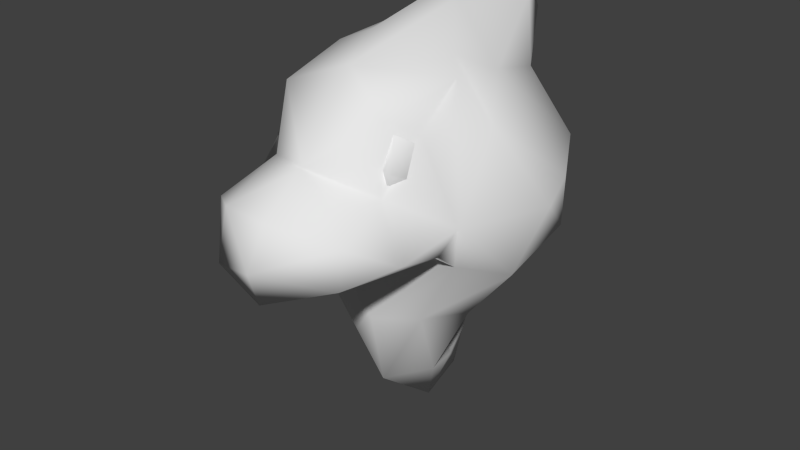 # Source: Lvl2Slime_lowpoly.blend  (saved by Blender 2.70.0; exported with 4.5.12 LTS)
import bpy
from mathutils import Matrix  # noqa: F401  (used for matrix-valued properties, if any)

bpy.ops.wm.read_factory_settings(use_empty=True)
scene = bpy.context.scene
scene.name = 'Scene'

# ---- collections
col_collection_1 = bpy.data.collections.new('Collection 1'); scene.collection.children.link(col_collection_1)

# ---- world
world_world = bpy.data.worlds.new('World'); scene.world = world_world
world_world.color = (0.05088, 0.05088, 0.05088)
world_world.use_sun_shadow = False
world_world.sun_shadow_jitter_overblur = 0.0
world_world.cycles.sampling_method = 'MANUAL'
world_world.cycles.sample_map_resolution = 256

# ---- meshes
me_zbrush_defualt_group_001 = bpy.data.meshes.new('ZBrush_defualt_group.001')
me_zbrush_defualt_group_001.from_pydata([(0.3639, 0.2946, 0.343), (0.2724, 0.6624, 0.474), (0.1178, 0.5049, 0.6961), (0.1998, 0.186, 0.5779), (0.3257, 0.2334, 0.635), (0.3809, 0.6047, 0.6092), (0.4245, 0.4219, 0.6916), (0.3899, 0.542, 0.3135), (0.4453, 0.2931, 0.4357), (-0.3782, 0.3465, 0.3208), (-0.157, 0.6168, 0.6391), (-0.1275, 0.3446, 0.6785), (-0.252, 0.1877, 0.5003), (-0.2459, 0.4516, 0.7377), (-0.2865, 0.2638, 0.6733), (-0.368, 0.6332, 0.5724), (-0.4585, 0.4037, 0.633), (-0.4022, 0.2412, 0.5187), (-0.3515, 0.6051, 0.3608), (-0.4795, 0.4259, 0.4056), (-0.2216, 0.2565, 1.254), (0.1092, 0.2729, 1.297), (-0.3637, -0.1551, 1.213), (0.04368, -0.01246, 1.375), (0.4623, 0.1674, 1.104), (-0.003554, -0.2636, 1.262), (0.05195, 0.4489, 0.9577), (-0.505, -0.05406, 1.008), (-0.4781, 0.1663, 1.064), (0.4453, -0.08032, 1.121), (-0.2996, 0.3763, 0.7976), (-0.5823, -0.02339, 0.8089), (-0.0008867, 0.8834, 0.5137), (0.3819, 0.2759, 0.7068), (0.3701, 0.6955, 0.6698), (0.5865, -0.02332, 0.7888), (-0.3806, 0.7393, 0.6141), (-0.4153, 0.3368, 0.5091), (-0.6868, 0.09265, 0.5705), (0.718, 0.1188, 0.4806), (-0.1373, -0.04569, 0.4586), (-0.4658, 0.6613, 0.2766), (0.4008, 0.5506, 0.418), (0.1553, -0.04714, 0.4514), (0.463, 0.8187, 0.1851), (-0.7278, 0.3787, 0.2411), (-0.595, -0.1089, 0.4232), (0.5726, -0.1082, 0.4594), (0.08263, -0.6892, 0.4639), (0.3602, -0.6481, 0.3399), (0.03828, -1.222, 0.3096), (-0.4784, 0.8164, 0.07253), (0.67, 0.5954, 0.1371), (-0.4735, -0.23, 0.3323), (0.1262, -0.1936, 0.3362), (0.5791, -0.2253, 0.3216), (-0.3202, -0.6384, 0.3676), (-0.3858, -0.7957, 0.08367), (-0.1875, -1.231, 0.1367), (-0.7984, -0.2991, 0.07526), (0.797, -0.3095, 0.06822), (0.06425, -1.56, -0.1217), (0.3217, 0.8745, 0.02151), (-0.9246, 0.2058, -0.02638), (0.3935, -0.7885, -0.08636), (0.09335, 1.087, -0.2911), (-0.09188, 1.088, -0.2857), (-0.3072, 0.8911, -0.0007229), (0.9297, 0.1106, -0.07979), (0.1981, -1.238, 0.006385), (-0.1705, -1.263, -0.1556), (0.4411, 0.7482, -0.228), (-0.2715, -0.9363, -0.1332), (0.1362, -1.281, -0.255), (-0.0671, -1.562, -0.1648), (0.1318, -0.994, -0.1845), (-0.09426, -1.021, -0.1981), (-0.06552, -1.21, -0.3219), (0.05346, -1.456, -0.4087), (-0.7086, 0.2586, -0.6581), (0.868, 0.1932, -0.3264), (-0.7546, -0.3113, -0.4295), (0.7351, -0.2442, -0.5333), (0.04331, -1.168, -0.5464), (0.144, 0.9758, -0.9577), (-0.3025, 0.5718, -0.7968), (-0.3287, -0.339, -0.7848), (-0.01386, -1.103, -0.7063), (-0.08541, -1.27, -0.4538), (-0.1825, 1.001, -0.6186), (-0.6189, -0.1879, -0.711), (0.1164, 0.8657, -1.107), (0.3239, 0.6146, -0.7407), (0.6646, 0.2783, -0.6873), (-0.3601, 0.07242, -0.9199), (0.2923, -0.3297, -0.821), (0.002492, -1.093, -0.7843), (-0.1136, 0.9117, -1.124), (0.3743, -0.03677, -0.9022), (0.01553, -0.1777, -0.926), (0.003092, 1.048, -1.17), (0.1059, 0.4903, -0.9198), (-0.02517, 0.2145, -0.9697)], [], [(3, 4, 2), (2, 5, 1), (2, 6, 5), (3, 8, 4), (6, 8, 7), (7, 1, 5), (3, 0, 8), (8, 0, 7), (12, 11, 14), (14, 17, 12), (16, 19, 17), (16, 15, 19), (15, 10, 18), (17, 9, 12), (19, 18, 9), (19, 15, 18), (21, 20, 23), (23, 29, 24), (20, 28, 22), (28, 27, 22), (24, 26, 21), (22, 40, 25), (30, 20, 26), (27, 28, 31), (33, 34, 26), (26, 24, 33), (31, 30, 37), (41, 30, 36), (42, 34, 33), (46, 27, 31), (47, 35, 29), (34, 42, 44), (31, 37, 45), (38, 46, 31), (51, 41, 36), (45, 37, 41), (42, 39, 44), (39, 52, 44), (39, 47, 55), (40, 53, 54), (47, 43, 54), (46, 59, 53), (53, 48, 54), (48, 55, 54), (56, 57, 58), (56, 58, 50), (67, 36, 32), (32, 44, 62), (59, 46, 38), (39, 55, 60), (55, 49, 60), (56, 59, 57), (50, 69, 49), (44, 52, 62), (45, 41, 51), (49, 69, 64), (50, 74, 61), (52, 68, 80), (80, 71, 52), (81, 57, 59), (70, 74, 58), (62, 71, 65), (79, 51, 89), (77, 76, 75), (70, 77, 88), (70, 88, 74), (74, 78, 61), (80, 93, 71), (79, 81, 63), (75, 82, 64), (77, 73, 83), (78, 83, 73), (92, 84, 71), (93, 92, 71), (76, 95, 75), (77, 87, 88), (88, 83, 78), (65, 89, 66), (89, 97, 85), (82, 93, 80), (75, 95, 82), (95, 98, 82), (83, 88, 87, 96), (101, 91, 92), (92, 93, 101), (101, 93, 98), (86, 90, 94), (98, 95, 99), (99, 95, 86), (100, 89, 84), (101, 85, 97), (97, 91, 101), (101, 102, 94), (101, 98, 102), (94, 102, 99), (2, 4, 6), (6, 4, 8), (5, 6, 7), (14, 11, 13), (11, 10, 13), (13, 10, 15), (14, 13, 16), (16, 13, 15), (17, 14, 16), (17, 19, 9), (23, 20, 22), (23, 24, 21), (23, 22, 25), (20, 21, 26), (23, 25, 29), (35, 24, 29), (25, 40, 29), (30, 28, 20), (43, 29, 40), (26, 32, 36), (36, 30, 26), (30, 31, 28), (35, 33, 24), (22, 27, 40), (26, 34, 32), (35, 39, 33), (27, 46, 40), (43, 47, 29), (44, 32, 34), (30, 41, 37), (39, 42, 33), (38, 31, 45), (47, 39, 35), (48, 53, 56), (55, 48, 49), (48, 56, 50), (63, 38, 45), (40, 46, 53), (43, 40, 54), (55, 47, 54), (48, 50, 49), (67, 51, 36), (63, 59, 38), (68, 39, 60), (56, 53, 59), (66, 67, 32), (63, 45, 51), (68, 52, 39), (60, 49, 64), (74, 50, 58), (69, 50, 61), (32, 65, 66), (62, 65, 32), (52, 71, 62), (57, 72, 58), (70, 58, 72), (89, 51, 67), (63, 51, 79), (59, 63, 81), (64, 69, 75), (72, 76, 70), (73, 75, 69), (73, 69, 61), (89, 67, 66), (82, 68, 60), (60, 64, 82), (57, 81, 72), (77, 70, 76), (73, 77, 75), (82, 80, 68), (86, 76, 72), (61, 78, 73), (74, 88, 78), (65, 71, 84), (85, 79, 89), (72, 81, 86), (87, 77, 83), (81, 79, 90), (90, 86, 81), (65, 84, 89), (91, 84, 92), (90, 79, 94), (82, 98, 93), (76, 86, 95), (96, 87, 83), (79, 85, 94), (86, 94, 99), (100, 97, 89), (85, 101, 94), (102, 98, 99), (84, 91, 100), (97, 100, 91)])
me_zbrush_defualt_group_001.polygons.foreach_set('use_smooth', [True] * 187)
_uv = me_zbrush_defualt_group_001.uv_layers.new(name='UVMap')
_uv.uv.foreach_set('vector', [0.04837, 0.915, 0.04475, 0.9263, 0.05827, 0.9563, 0.05827, 0.9563, 0.0417, 0.9609, 0.03776, 0.9778, 0.05827, 0.9563, 0.04318, 0.9445, 0.0417, 0.9609, 0.04837, 0.915, 0.03181, 0.9305, 0.04475, 0.9263, 0.04318, 0.9445, 0.03181, 0.9305, 0.02248, 0.9557, 0.02248, 0.9557, 0.03776, 0.9778, 0.0417, 0.9609, 0.04837, 0.915, 0.02421, 0.9239, 0.03181, 0.9305, 0.03181, 0.9305, 0.02421, 0.9239, 0.02248, 0.9557, 0.0402, 0.9121, 0.05969, 0.9325, 0.04816, 0.9285, 0.04816, 0.9285, 0.03702, 0.9254, 0.0402, 0.9121, 0.04053, 0.9433, 0.03014, 0.9439, 0.03702, 0.9254, 0.04053, 0.9433, 0.04016, 0.9634, 0.03014, 0.9439, 0.04016, 0.9634, 0.05328, 0.9685, 0.02737, 0.9681, 0.03702, 0.9254, 0.02185, 0.932, 0.0402, 0.9121, 0.03014, 0.9439, 0.02737, 0.9681, 0.02185, 0.932, 0.03014, 0.9439, 0.04016, 0.9634, 0.02737, 0.9681, 0.9689, 0.5006, 0.9685, 0.546, 0.9418, 0.5252, 0.9418, 0.5252, 0.9069, 0.4609, 0.9287, 0.4326, 0.4757, 0.545, 0.5298, 0.5266, 0.5317, 0.5656, 0.5298, 0.5266, 0.5651, 0.5338, 0.5317, 0.5656, 0.1686, 0.8515, 0.2598, 0.8472, 0.2193, 0.9075, 0.351, 0.4206, 0.2654, 0.326, 0.391, 0.374, 0.4924, 0.4577, 0.4757, 0.545, 0.4446, 0.49, 0.5651, 0.5338, 0.5298, 0.5266, 0.5721, 0.4811, 0.2073, 0.7753, 0.2707, 0.7589, 0.2598, 0.8472, 0.2598, 0.8472, 0.1686, 0.8515, 0.2073, 0.7753, 0.5721, 0.4811, 0.4924, 0.4577, 0.5288, 0.409, 0.06493, 0.8797, 0.08006, 0.8223, 0.09088, 0.8638, 0.2448, 0.7409, 0.2707, 0.7589, 0.2073, 0.7753, 0.2188, 0.3403, 0.3038, 0.4175, 0.2556, 0.4003, 0.8461, 0.3729, 0.8056, 0.4005, 0.7759, 0.3707, 0.07414, 0.7639, 0.1019, 0.7807, 0.08562, 0.822, 0.5721, 0.4811, 0.5288, 0.409, 0.5694, 0.3677, 0.2149, 0.389, 0.2188, 0.3403, 0.2556, 0.4003, 0.4951, 0.3134, 0.5113, 0.3654, 0.4735, 0.3787, 0.5694, 0.3677, 0.5288, 0.409, 0.5113, 0.3654, 0.2459, 0.7061, 0.1421, 0.722, 0.2881, 0.6744, 0.1421, 0.722, 0.22, 0.6386, 0.2881, 0.6744, 0.06286, 0.8039, 0.03273, 0.7839, 0.0385, 0.7598, 0.7236, 0.2871, 0.7093, 0.2286, 0.7972, 0.3014, 0.8461, 0.3729, 0.7804, 0.3293, 0.7972, 0.3014, 0.6782, 0.2133, 0.7097, 0.1644, 0.7093, 0.2286, 0.7093, 0.2286, 0.8079, 0.2202, 0.7972, 0.3014, 0.8079, 0.2202, 0.8636, 0.347, 0.7972, 0.3014, 0.306, 0.251, 0.2858, 0.2133, 0.3718, 0.152, 0.7535, 0.1785, 0.8246, 0.109, 0.8492, 0.1328, 0.4672, 0.2848, 0.4662, 0.3822, 0.417, 0.3745, 0.3419, 0.7469, 0.2881, 0.6744, 0.314, 0.6332, 0.1861, 0.2921, 0.2188, 0.3403, 0.2149, 0.389, 0.8852, 0.4179, 0.8636, 0.347, 0.9329, 0.3584, 0.8636, 0.347, 0.8629, 0.2545, 0.9329, 0.3584, 0.306, 0.251, 0.1861, 0.2921, 0.2858, 0.2133, 0.8712, 0.7457, 0.8207, 0.7617, 0.8689, 0.6514, 0.2881, 0.6744, 0.22, 0.6386, 0.314, 0.6332, 0.5694, 0.3677, 0.5113, 0.3654, 0.4951, 0.3134, 0.8689, 0.6514, 0.8207, 0.7617, 0.8173, 0.6507, 0.8492, 0.1328, 0.9147, 0.03456, 0.9279, 0.05046, 0.22, 0.6386, 0.1343, 0.6045, 0.1616, 0.5492, 0.1616, 0.5492, 0.29, 0.5791, 0.22, 0.6386, 0.136, 0.2214, 0.2858, 0.2133, 0.1861, 0.2921, 0.3391, 0.1096, 0.3825, 0.07427, 0.3718, 0.152, 0.314, 0.6332, 0.29, 0.5791, 0.3825, 0.5806, 0.64, 0.1937, 0.4951, 0.3134, 0.4826, 0.1451, 0.8453, 0.8772, 0.8026, 0.8842, 0.7987, 0.8415, 0.06029, 0.6289, 0.06857, 0.6645, 0.04055, 0.6619, 0.3391, 0.1096, 0.3113, 0.05317, 0.3825, 0.07427, 0.3825, 0.07427, 0.3484, 0.03108, 0.3878, 0.05129, 0.1616, 0.5492, 0.1937, 0.4972, 0.29, 0.5791, 0.03878, 0.2159, 0.136, 0.2214, 0.1002, 0.3158, 0.7849, 0.7116, 0.7397, 0.5196, 0.8173, 0.6507, 0.06857, 0.6645, 0.09351, 0.6401, 0.1012, 0.7043, 0.7417, 0.8051, 0.7294, 0.7735, 0.784, 0.7718, 0.2833, 0.5034, 0.3678, 0.4598, 0.29, 0.5791, 0.1937, 0.4972, 0.2833, 0.5034, 0.29, 0.5791, 0.7048, 0.6596, 0.6815, 0.5709, 0.7849, 0.7116, 0.06771, 0.6631, 0.05835, 0.7223, 0.05107, 0.7101, 0.05952, 0.8534, 0.03641, 0.8707, 0.03643, 0.8301, 0.4026, 0.2021, 0.4826, 0.1451, 0.4261, 0.2106, 0.4826, 0.1451, 0.4958, 0.05522, 0.5527, 0.1456, 0.7397, 0.5196, 0.7024, 0.4351, 0.7394, 0.4427, 0.7849, 0.7116, 0.6815, 0.5709, 0.7397, 0.5196, 0.5417, 0.5947, 0.5004, 0.6325, 0.4565, 0.5775, 0.1137, 0.534, 0.1023, 0.5412, 0.1039, 0.513, 0.1084, 0.497, 0.03017, 0.5145, 0.0622, 0.4597, 0.05729, 0.5426, 0.4105, 0.7309, 0.4097, 0.6374, 0.4596, 0.7441, 0.4596, 0.7441, 0.4097, 0.6374, 0.5004, 0.6325, 0.6217, 0.6847, 0.6364, 0.7223, 0.5893, 0.7499, 0.5004, 0.6325, 0.5417, 0.5947, 0.5702, 0.6618, 0.5702, 0.6618, 0.5417, 0.5947, 0.6217, 0.6847, 0.4657, 0.0341, 0.4826, 0.1451, 0.4448, 0.08413, 0.0315, 0.615, 0.041, 0.5752, 0.09595, 0.616, 0.4472, 0.8343, 0.4258, 0.8054, 0.4596, 0.7441, 0.4596, 0.7441, 0.5245, 0.7252, 0.5893, 0.7499, 0.4596, 0.7441, 0.5004, 0.6325, 0.5245, 0.7252, 0.5893, 0.7499, 0.5245, 0.7252, 0.5702, 0.6618, 0.05827, 0.9563, 0.04475, 0.9263, 0.04318, 0.9445, 0.04318, 0.9445, 0.04475, 0.9263, 0.03181, 0.9305, 0.0417, 0.9609, 0.04318, 0.9445, 0.02248, 0.9557, 0.04816, 0.9285, 0.05969, 0.9325, 0.05146, 0.946, 0.05969, 0.9325, 0.05328, 0.9685, 0.05146, 0.946, 0.05146, 0.946, 0.05328, 0.9685, 0.04016, 0.9634, 0.04816, 0.9285, 0.05146, 0.946, 0.04053, 0.9433, 0.04053, 0.9433, 0.05146, 0.946, 0.04016, 0.9634, 0.03702, 0.9254, 0.04816, 0.9285, 0.04053, 0.9433, 0.03702, 0.9254, 0.03014, 0.9439, 0.02185, 0.932, 0.9418, 0.5252, 0.9685, 0.546, 0.9126, 0.5889, 0.1747, 0.913, 0.1686, 0.8515, 0.2193, 0.9075, 0.9418, 0.5252, 0.9126, 0.5889, 0.8923, 0.5367, 0.2437, 0.9254, 0.2193, 0.9075, 0.2598, 0.8472, 0.9418, 0.5252, 0.8923, 0.5367, 0.9069, 0.4609, 0.8939, 0.429, 0.9287, 0.4326, 0.9069, 0.4609, 0.7572, 0.8262, 0.7518, 0.8685, 0.7029, 0.8514, 0.4924, 0.4577, 0.5298, 0.5266, 0.4757, 0.545, 0.7401, 0.9257, 0.7029, 0.8514, 0.7518, 0.8685, 0.4446, 0.49, 0.417, 0.3745, 0.4628, 0.427, 0.4628, 0.427, 0.4924, 0.4577, 0.4446, 0.49, 0.4924, 0.4577, 0.5721, 0.4811, 0.5298, 0.5266, 0.1464, 0.7917, 0.2073, 0.7753, 0.1686, 0.8515, 0.351, 0.4206, 0.3038, 0.4175, 0.2654, 0.326, 0.2598, 0.8472, 0.2707, 0.7589, 0.3419, 0.7469, 0.1464, 0.7917, 0.1421, 0.722, 0.2073, 0.7753, 0.6596, 0.2762, 0.6824, 0.2503, 0.7236, 0.2871, 0.2753, 0.2515, 0.2973, 0.2248, 0.3212, 0.2739, 0.2881, 0.6744, 0.3419, 0.7469, 0.2707, 0.7589, 0.4924, 0.4577, 0.5113, 0.3654, 0.5288, 0.409, 0.1421, 0.722, 0.2459, 0.7061, 0.2073, 0.7753, 0.6012, 0.4403, 0.5721, 0.4811, 0.5694, 0.3677, 0.03273, 0.7839, 0.06286, 0.8039, 0.03783, 0.8215, 0.8079, 0.2202, 0.7093, 0.2286, 0.7535, 0.1785, 0.8636, 0.347, 0.8079, 0.2202, 0.8629, 0.2545, 0.8079, 0.2202, 0.7535, 0.1785, 0.8492, 0.1328, 0.6449, 0.3447, 0.6012, 0.4403, 0.5694, 0.3677, 0.7236, 0.2871, 0.6824, 0.2503, 0.7093, 0.2286, 0.7804, 0.3293, 0.7236, 0.2871, 0.7972, 0.3014, 0.8636, 0.347, 0.8461, 0.3729, 0.7972, 0.3014, 0.8079, 0.2202, 0.8492, 0.1328, 0.8629, 0.2545, 0.4672, 0.2848, 0.4951, 0.3134, 0.4662, 0.3822, 0.1002, 0.3158, 0.1861, 0.2921, 0.2149, 0.389, 0.9088, 0.415, 0.8852, 0.4179, 0.9329, 0.3584, 0.7338, 0.1884, 0.7093, 0.2286, 0.7097, 0.1644, 0.4261, 0.2106, 0.4672, 0.2848, 0.417, 0.3745, 0.6449, 0.3447, 0.5694, 0.3677, 0.4951, 0.3134, 0.1343, 0.6045, 0.22, 0.6386, 0.1421, 0.722, 0.8492, 0.5319, 0.8689, 0.6514, 0.8173, 0.6507, 0.3825, 0.07427, 0.3966, 0.1559, 0.3718, 0.152, 0.9096, 0.1077, 0.8492, 0.1328, 0.9279, 0.05046, 0.3419, 0.7469, 0.3825, 0.5806, 0.3958, 0.6316, 0.314, 0.6332, 0.3825, 0.5806, 0.3419, 0.7469, 0.22, 0.6386, 0.29, 0.5791, 0.314, 0.6332, 0.2858, 0.2133, 0.2889, 0.1479, 0.3718, 0.152, 0.3391, 0.1096, 0.3718, 0.152, 0.2889, 0.1479, 0.4826, 0.1451, 0.4951, 0.3134, 0.4672, 0.2848, 0.6449, 0.3447, 0.4951, 0.3134, 0.64, 0.1937, 0.1861, 0.2921, 0.1002, 0.3158, 0.136, 0.2214, 0.8173, 0.6507, 0.8207, 0.7617, 0.7849, 0.7116, 0.2889, 0.1479, 0.3017, 0.1124, 0.3391, 0.1096, 0.784, 0.7718, 0.7849, 0.7116, 0.8207, 0.7617, 0.784, 0.7718, 0.8207, 0.7617, 0.7964, 0.8241, 0.4826, 0.1451, 0.4672, 0.2848, 0.4261, 0.2106, 0.7397, 0.5196, 0.8319, 0.4502, 0.8492, 0.5319, 0.8492, 0.5319, 0.8173, 0.6507, 0.7397, 0.5196, 0.2858, 0.2133, 0.136, 0.2214, 0.2889, 0.1479, 0.8453, 0.8772, 0.8421, 0.8911, 0.8026, 0.8842, 0.8422, 0.8382, 0.8453, 0.8772, 0.7987, 0.8415, 0.7397, 0.5196, 0.7394, 0.4427, 0.8319, 0.4502, 0.1185, 0.1039, 0.3017, 0.1124, 0.2889, 0.1479, 0.7964, 0.8241, 0.7417, 0.8051, 0.784, 0.7718, 0.3825, 0.07427, 0.3113, 0.05317, 0.3484, 0.03108, 0.3825, 0.5806, 0.29, 0.5791, 0.3678, 0.4598, 0.5527, 0.1456, 0.64, 0.1937, 0.4826, 0.1451, 0.2889, 0.1479, 0.136, 0.2214, 0.1185, 0.1039, 0.0988, 0.741, 0.06857, 0.6645, 0.1012, 0.7043, 0.136, 0.2214, 0.03878, 0.2159, 0.0819, 0.1685, 0.0819, 0.1685, 0.1185, 0.1039, 0.136, 0.2214, 0.4026, 0.2021, 0.4448, 0.08413, 0.4826, 0.1451, 0.0622, 0.4597, 0.09031, 0.5387, 0.05729, 0.5426, 0.0819, 0.1685, 0.03878, 0.2159, 0.05194, 0.154, 0.4565, 0.5775, 0.5004, 0.6325, 0.4097, 0.6374, 0.3017, 0.1124, 0.1185, 0.1039, 0.1408, 0.07384, 0.1077, 0.755, 0.0988, 0.741, 0.1012, 0.7043, 0.5973, 0.8187, 0.5098, 0.8006, 0.5893, 0.7499, 0.6217, 0.6847, 0.5893, 0.7499, 0.5702, 0.6618, 0.4657, 0.0341, 0.4958, 0.05522, 0.4826, 0.1451, 0.5098, 0.8006, 0.4596, 0.7441, 0.5893, 0.7499, 0.5245, 0.7252, 0.5004, 0.6325, 0.5702, 0.6618, 0.08537, 0.4701, 0.0622, 0.4597, 0.08502, 0.4357, 0.4472, 0.8343, 0.4166, 0.8501, 0.4258, 0.8054])
me_zbrush_defualt_group_001.use_remesh_preserve_volume = False
me_zbrush_defualt_group_001.use_remesh_preserve_attributes = False
me_zbrush_defualt_group_001.use_mirror_vertex_groups = False
me_zbrush_defualt_group_001.update()

# ---- objects
ob_zbrush_defualt_group_001 = bpy.data.objects.new('ZBrush_defualt_group.001', me_zbrush_defualt_group_001)

# ---- transforms, parenting, visibility, modifiers, constraints
ob_zbrush_defualt_group_001.location = (0.0, 0.0, 43.94)
ob_zbrush_defualt_group_001.rotation_euler = (1.571, -0.0, 0.0)
ob_zbrush_defualt_group_001.scale = (28.54, 28.54, 28.54)
ob_zbrush_defualt_group_001.lineart.crease_threshold = 0.0

# ---- collection membership
col_collection_1.objects.link(ob_zbrush_defualt_group_001)

# ---- scene / render settings (as saved in the file)
scene.frame_start = 1; scene.frame_end = 250; scene.frame_set(1)
scene.render.engine = 'BLENDER_EEVEE_NEXT'
scene.render.resolution_percentage = 50
scene.render.dither_intensity = 0.0
scene.cycles.use_denoising = False
scene.cycles.samples = 10
scene.cycles.sampling_pattern = 'TABULATED_SOBOL'
scene.cycles.light_sampling_threshold = 0.0
scene.cycles.use_adaptive_sampling = False
scene.cycles.use_light_tree = False
scene.cycles.blur_glossy = 0.0
scene.cycles.volume_bounces = 1
scene.cycles.pixel_filter_type = 'GAUSSIAN'
scene.cycles.sample_clamp_indirect = 0.0
scene.view_settings.view_transform = 'Standard'
scene.unit_settings.scale_length = 0.01
bpy.context.view_layer.update()

# ---- added for rendering (the .blend has no active camera and no usable light): camera, sun
cam_auto = bpy.data.cameras.new('AutoCamera')
cam_auto.lens = 50.0
cam_auto.sensor_width = 36.0
cam_auto.clip_end = 1906.9
ob_auto_camera = bpy.data.objects.new('AutoCamera', cam_auto)
scene.collection.objects.link(ob_auto_camera)
ob_auto_camera.location = (108.729, -133.313, 124.102)
ob_auto_camera.rotation_euler = (1.09748, -7.21219e-08, 0.694738)
scene.camera = ob_auto_camera
light_auto_sun = bpy.data.lights.new('AutoSun', 'SUN')
light_auto_sun.energy = 3.0
light_auto_sun.angle = 0.0523599
ob_auto_sun = bpy.data.objects.new('AutoSun', light_auto_sun)
scene.collection.objects.link(ob_auto_sun)
ob_auto_sun.rotation_euler = (0.872665, 0.174533, 0.523599)
bpy.context.view_layer.update()
